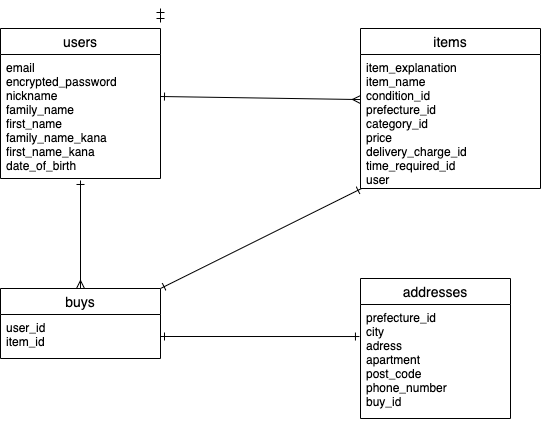

The diagram above was exported from draw.io. Its source (the exported page's mxGraphModel, read from the mxfile embedded in the PNG):
<mxGraphModel dx="587" dy="526" grid="1" gridSize="10" guides="1" tooltips="1" connect="1" arrows="1" fold="1" page="1" pageScale="1" pageWidth="827" pageHeight="1169" math="0" shadow="0">
  <root>
    <mxCell id="0" />
    <mxCell id="1" parent="0" />
    <mxCell id="81" style="edgeStyle=none;html=1;exitX=0.5;exitY=0;exitDx=0;exitDy=0;entryX=0.5;entryY=1.016;entryDx=0;entryDy=0;entryPerimeter=0;startArrow=ERmany;startFill=0;endArrow=ERone;endFill=0;" parent="1" source="34" target="77" edge="1">
      <mxGeometry relative="1" as="geometry" />
    </mxCell>
    <mxCell id="86" style="edgeStyle=none;html=1;exitX=1;exitY=0;exitDx=0;exitDy=0;entryX=0.006;entryY=1;entryDx=0;entryDy=0;entryPerimeter=0;startArrow=ERone;startFill=0;endArrow=ERone;endFill=0;" parent="1" source="34" target="83" edge="1">
      <mxGeometry relative="1" as="geometry" />
    </mxCell>
    <mxCell id="34" value="buys" style="swimlane;fontStyle=0;childLayout=stackLayout;horizontal=1;startSize=26;horizontalStack=0;resizeParent=1;resizeParentMax=0;resizeLast=0;collapsible=1;marginBottom=0;align=center;fontSize=14;" parent="1" vertex="1">
      <mxGeometry x="20" y="450" width="160" height="70" as="geometry" />
    </mxCell>
    <mxCell id="35" value="user_id&#10;item_id" style="text;strokeColor=none;fillColor=none;spacingLeft=4;spacingRight=4;overflow=hidden;rotatable=0;points=[[0,0.5],[1,0.5]];portConstraint=eastwest;fontSize=12;" parent="34" vertex="1">
      <mxGeometry y="26" width="160" height="44" as="geometry" />
    </mxCell>
    <mxCell id="38" value="addresses" style="swimlane;fontStyle=0;childLayout=stackLayout;horizontal=1;startSize=26;horizontalStack=0;resizeParent=1;resizeParentMax=0;resizeLast=0;collapsible=1;marginBottom=0;align=center;fontSize=14;" parent="1" vertex="1">
      <mxGeometry x="380" y="440" width="150" height="140" as="geometry" />
    </mxCell>
    <mxCell id="39" value="prefecture_id&#10;city&#10;adress&#10;apartment&#10;post_code&#10;phone_number&#10;buy_id" style="text;strokeColor=none;fillColor=none;spacingLeft=4;spacingRight=4;overflow=hidden;rotatable=0;points=[[0,0.5],[1,0.5]];portConstraint=eastwest;fontSize=12;" parent="38" vertex="1">
      <mxGeometry y="26" width="150" height="114" as="geometry" />
    </mxCell>
    <mxCell id="52" style="edgeStyle=none;html=1;exitX=1;exitY=0.5;exitDx=0;exitDy=0;entryX=0;entryY=0.306;entryDx=0;entryDy=0;entryPerimeter=0;startArrow=ERone;startFill=0;endArrow=ERmany;endFill=0;" parent="1" edge="1">
      <mxGeometry relative="1" as="geometry">
        <mxPoint x="180" y="258" as="sourcePoint" />
        <mxPoint x="380" y="261.06399999999996" as="targetPoint" />
      </mxGeometry>
    </mxCell>
    <mxCell id="57" style="edgeStyle=none;html=1;exitX=1;exitY=0.5;exitDx=0;exitDy=0;entryX=-0.007;entryY=0.281;entryDx=0;entryDy=0;entryPerimeter=0;startArrow=ERone;startFill=0;endArrow=ERone;endFill=0;" parent="1" source="35" target="39" edge="1">
      <mxGeometry relative="1" as="geometry" />
    </mxCell>
    <mxCell id="71" style="edgeStyle=none;html=1;exitX=1;exitY=0;exitDx=0;exitDy=0;entryX=1;entryY=0.25;entryDx=0;entryDy=0;startArrow=ERone;startFill=0;endArrow=ERone;endFill=0;" parent="1" edge="1">
      <mxGeometry relative="1" as="geometry">
        <mxPoint x="180" y="170" as="sourcePoint" />
        <mxPoint x="180" y="184" as="targetPoint" />
      </mxGeometry>
    </mxCell>
    <mxCell id="76" value="users" style="swimlane;fontStyle=0;childLayout=stackLayout;horizontal=1;startSize=26;horizontalStack=0;resizeParent=1;resizeParentMax=0;resizeLast=0;collapsible=1;marginBottom=0;align=center;fontSize=14;strokeColor=#000000;" parent="1" vertex="1">
      <mxGeometry x="20" y="190" width="160" height="150" as="geometry" />
    </mxCell>
    <mxCell id="77" value="email&#10;encrypted_password&#10;nickname&#10;family_name&#10;first_name&#10;family_name_kana&#10;first_name_kana&#10;date_of_birth" style="text;strokeColor=none;fillColor=none;spacingLeft=4;spacingRight=4;overflow=hidden;rotatable=0;points=[[0,0.5],[1,0.5]];portConstraint=eastwest;fontSize=12;" parent="76" vertex="1">
      <mxGeometry y="26" width="160" height="124" as="geometry" />
    </mxCell>
    <mxCell id="82" value="items" style="swimlane;fontStyle=0;childLayout=stackLayout;horizontal=1;startSize=26;horizontalStack=0;resizeParent=1;resizeParentMax=0;resizeLast=0;collapsible=1;marginBottom=0;align=center;fontSize=14;strokeColor=#000000;" parent="1" vertex="1">
      <mxGeometry x="380" y="190" width="180" height="160" as="geometry" />
    </mxCell>
    <mxCell id="83" value="item_explanation&#10;item_name&#10;condition_id&#10;prefecture_id&#10;category_id&#10;price&#10;delivery_charge_id&#10;time_required_id&#10;user" style="text;strokeColor=none;fillColor=none;spacingLeft=4;spacingRight=4;overflow=hidden;rotatable=0;points=[[0,0.5],[1,0.5]];portConstraint=eastwest;fontSize=12;" parent="82" vertex="1">
      <mxGeometry y="26" width="180" height="134" as="geometry" />
    </mxCell>
  </root>
</mxGraphModel>